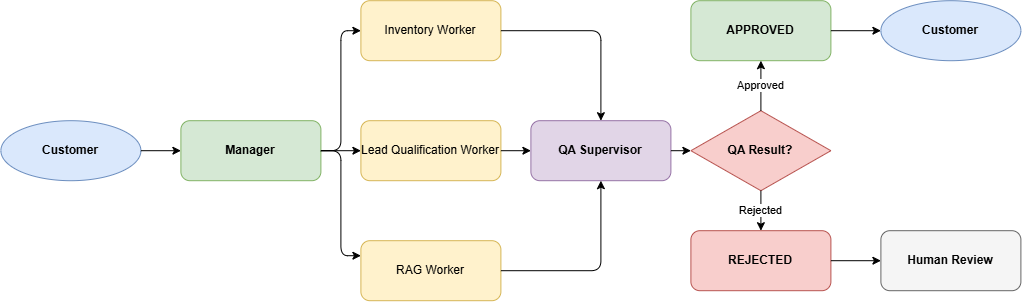

The diagram above was exported from draw.io. Its source (the exported page's mxGraphModel, read from the mxfile embedded in the PNG):
<mxGraphModel dx="1007" dy="708" grid="1" gridSize="10" guides="1" tooltips="1" connect="1" arrows="1" fold="1" page="1" pageScale="1" pageWidth="827" pageHeight="1169" math="0" shadow="0">
  <root>
    <mxCell id="0" />
    <mxCell id="1" parent="0" />
    <mxCell id="VyIkFAlreG764T0Uf_DP-1" parent="1" style="ellipse;whiteSpace=wrap;html=1;fillColor=#dae8fc;strokeColor=#6c8ebf;fontStyle=1;" value="Customer" vertex="1">
      <mxGeometry height="60" width="140" x="20" y="710" as="geometry" />
    </mxCell>
    <mxCell id="VyIkFAlreG764T0Uf_DP-2" parent="1" style="rounded=1;whiteSpace=wrap;html=1;fillColor=#d5e8d4;strokeColor=#82b366;fontStyle=1;" value="Manager" vertex="1">
      <mxGeometry height="60" width="140" x="200" y="710" as="geometry" />
    </mxCell>
    <mxCell id="VyIkFAlreG764T0Uf_DP-3" parent="1" style="rounded=1;whiteSpace=wrap;html=1;fillColor=#fff2cc;strokeColor=#d6b656;" value="Inventory Worker" vertex="1">
      <mxGeometry height="60" width="140" x="380" y="590" as="geometry" />
    </mxCell>
    <mxCell id="VyIkFAlreG764T0Uf_DP-4" parent="1" style="rounded=1;whiteSpace=wrap;html=1;fillColor=#fff2cc;strokeColor=#d6b656;" value="Lead Qualification Worker" vertex="1">
      <mxGeometry height="60" width="140" x="380" y="710" as="geometry" />
    </mxCell>
    <mxCell id="VyIkFAlreG764T0Uf_DP-5" parent="1" style="rounded=1;whiteSpace=wrap;html=1;fillColor=#fff2cc;strokeColor=#d6b656;" value="RAG Worker" vertex="1">
      <mxGeometry height="60" width="140" x="380" y="830" as="geometry" />
    </mxCell>
    <mxCell id="VyIkFAlreG764T0Uf_DP-6" parent="1" style="rounded=1;whiteSpace=wrap;html=1;fillColor=#e1d5e7;strokeColor=#9673a6;fontStyle=1;" value="QA Supervisor" vertex="1">
      <mxGeometry height="60" width="140" x="550" y="710" as="geometry" />
    </mxCell>
    <mxCell id="VyIkFAlreG764T0Uf_DP-7" parent="1" style="rhombus;whiteSpace=wrap;html=1;fillColor=#f8cecc;strokeColor=#b85450;fontStyle=1;" value="QA Result?" vertex="1">
      <mxGeometry height="80" width="140" x="710" y="700" as="geometry" />
    </mxCell>
    <mxCell id="VyIkFAlreG764T0Uf_DP-8" parent="1" style="rounded=1;whiteSpace=wrap;html=1;fillColor=#d5e8d4;strokeColor=#82b366;fontStyle=1;" value="APPROVED" vertex="1">
      <mxGeometry height="60" width="140" x="710" y="590" as="geometry" />
    </mxCell>
    <mxCell id="VyIkFAlreG764T0Uf_DP-9" parent="1" style="rounded=1;whiteSpace=wrap;html=1;fillColor=#f8cecc;strokeColor=#b85450;fontStyle=1;" value="REJECTED" vertex="1">
      <mxGeometry height="60" width="140" x="710" y="820" as="geometry" />
    </mxCell>
    <mxCell id="VyIkFAlreG764T0Uf_DP-10" parent="1" style="ellipse;whiteSpace=wrap;html=1;fillColor=#dae8fc;strokeColor=#6c8ebf;fontStyle=1;" value="Customer" vertex="1">
      <mxGeometry height="60" width="140" x="900" y="590" as="geometry" />
    </mxCell>
    <mxCell id="VyIkFAlreG764T0Uf_DP-11" parent="1" style="rounded=1;whiteSpace=wrap;html=1;fillColor=#f5f5f5;strokeColor=#666666;fontStyle=1;" value="Human Review" vertex="1">
      <mxGeometry height="60" width="140" x="900" y="820" as="geometry" />
    </mxCell>
    <mxCell id="VyIkFAlreG764T0Uf_DP-12" edge="1" parent="1" source="VyIkFAlreG764T0Uf_DP-1" style="edgeStyle=orthogonalEdgeStyle;rounded=1;endArrow=classic;html=1;" target="VyIkFAlreG764T0Uf_DP-2" value="">
      <mxGeometry relative="1" as="geometry" />
    </mxCell>
    <mxCell id="VyIkFAlreG764T0Uf_DP-13" edge="1" parent="1" source="VyIkFAlreG764T0Uf_DP-2" style="edgeStyle=orthogonalEdgeStyle;rounded=1;endArrow=classic;html=1;entryX=0;entryY=0.5;entryDx=0;entryDy=0;" target="VyIkFAlreG764T0Uf_DP-3" value="">
      <mxGeometry relative="1" as="geometry" />
    </mxCell>
    <mxCell id="VyIkFAlreG764T0Uf_DP-14" edge="1" parent="1" source="VyIkFAlreG764T0Uf_DP-2" style="edgeStyle=orthogonalEdgeStyle;rounded=1;endArrow=classic;html=1;" target="VyIkFAlreG764T0Uf_DP-4" value="">
      <mxGeometry relative="1" as="geometry" />
    </mxCell>
    <mxCell id="VyIkFAlreG764T0Uf_DP-15" edge="1" parent="1" source="VyIkFAlreG764T0Uf_DP-2" style="edgeStyle=orthogonalEdgeStyle;rounded=1;endArrow=classic;html=1;entryX=0;entryY=0.25;entryDx=0;entryDy=0;" target="VyIkFAlreG764T0Uf_DP-5" value="">
      <mxGeometry relative="1" as="geometry" />
    </mxCell>
    <mxCell id="VyIkFAlreG764T0Uf_DP-16" edge="1" parent="1" source="VyIkFAlreG764T0Uf_DP-3" style="edgeStyle=orthogonalEdgeStyle;rounded=1;endArrow=classic;html=1;" target="VyIkFAlreG764T0Uf_DP-6" value="">
      <mxGeometry relative="1" as="geometry" />
    </mxCell>
    <mxCell id="VyIkFAlreG764T0Uf_DP-17" edge="1" parent="1" source="VyIkFAlreG764T0Uf_DP-4" style="edgeStyle=orthogonalEdgeStyle;rounded=1;endArrow=classic;html=1;" target="VyIkFAlreG764T0Uf_DP-6" value="">
      <mxGeometry relative="1" as="geometry" />
    </mxCell>
    <mxCell id="VyIkFAlreG764T0Uf_DP-18" edge="1" parent="1" source="VyIkFAlreG764T0Uf_DP-5" style="edgeStyle=orthogonalEdgeStyle;rounded=1;endArrow=classic;html=1;" target="VyIkFAlreG764T0Uf_DP-6" value="">
      <mxGeometry relative="1" as="geometry" />
    </mxCell>
    <mxCell id="VyIkFAlreG764T0Uf_DP-19" edge="1" parent="1" source="VyIkFAlreG764T0Uf_DP-6" style="edgeStyle=orthogonalEdgeStyle;rounded=1;endArrow=classic;html=1;" target="VyIkFAlreG764T0Uf_DP-7" value="">
      <mxGeometry relative="1" as="geometry" />
    </mxCell>
    <mxCell id="VyIkFAlreG764T0Uf_DP-20" edge="1" parent="1" source="VyIkFAlreG764T0Uf_DP-7" style="edgeStyle=orthogonalEdgeStyle;rounded=1;endArrow=classic;html=1;" target="VyIkFAlreG764T0Uf_DP-8" value="Approved">
      <mxGeometry relative="1" as="geometry" />
    </mxCell>
    <mxCell id="VyIkFAlreG764T0Uf_DP-21" edge="1" parent="1" source="VyIkFAlreG764T0Uf_DP-7" style="edgeStyle=orthogonalEdgeStyle;rounded=1;endArrow=classic;html=1;" target="VyIkFAlreG764T0Uf_DP-9" value="Rejected">
      <mxGeometry relative="1" as="geometry" />
    </mxCell>
    <mxCell id="VyIkFAlreG764T0Uf_DP-22" edge="1" parent="1" source="VyIkFAlreG764T0Uf_DP-8" style="edgeStyle=orthogonalEdgeStyle;rounded=1;endArrow=classic;html=1;" target="VyIkFAlreG764T0Uf_DP-10" value="">
      <mxGeometry relative="1" as="geometry" />
    </mxCell>
    <mxCell id="VyIkFAlreG764T0Uf_DP-23" edge="1" parent="1" source="VyIkFAlreG764T0Uf_DP-9" style="edgeStyle=orthogonalEdgeStyle;rounded=1;endArrow=classic;html=1;" target="VyIkFAlreG764T0Uf_DP-11" value="">
      <mxGeometry relative="1" as="geometry" />
    </mxCell>
  </root>
</mxGraphModel>